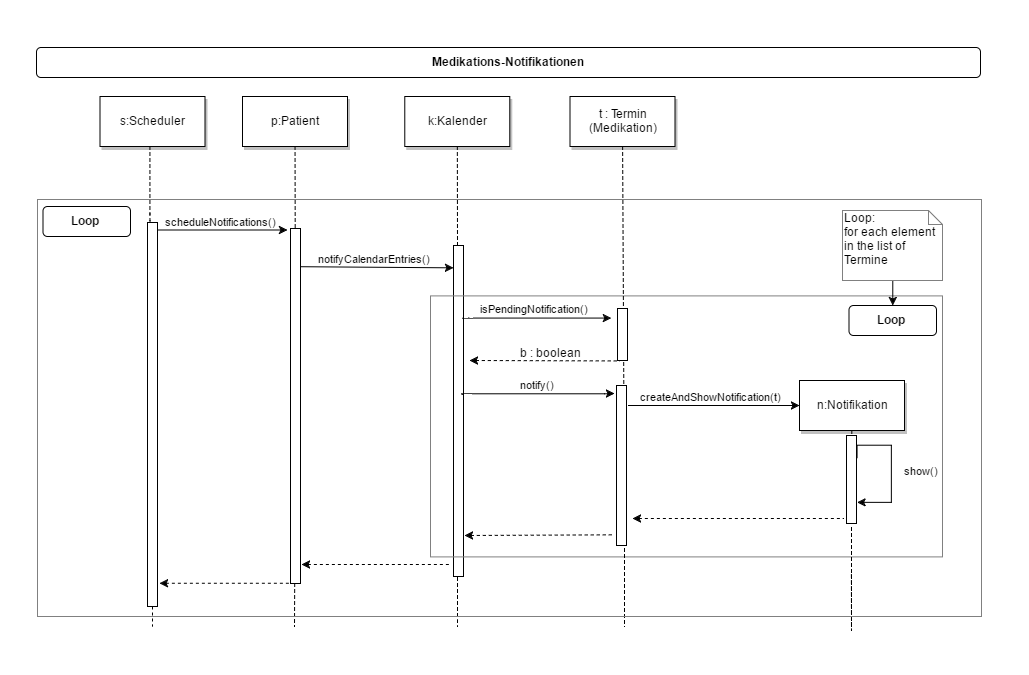

The diagram above was exported from draw.io. Its source (the exported page's mxGraphModel, read from the mxfile embedded in the PNG):
<mxGraphModel dx="1489" dy="1087" grid="0" gridSize="10" guides="0" tooltips="1" connect="1" arrows="1" fold="1" page="0" pageScale="1.5" pageWidth="826" pageHeight="1169" background="none" math="0" shadow="0">
  <root>
    <mxCell id="0" style=";html=1;" />
    <mxCell id="1" style=";html=1;" parent="0" />
    <mxCell id="16" value="" style="edgeStyle=none;endArrow=none;html=1;dashed=1;" parent="1" edge="1">
      <mxGeometry x="437.042824074074" y="306" width="100" height="100" as="geometry">
        <mxPoint x="510" y="223" as="sourcePoint" />
        <mxPoint x="510" y="590" as="targetPoint" />
        <Array as="points">
          <mxPoint x="510" y="590" />
        </Array>
      </mxGeometry>
    </mxCell>
    <mxCell id="17" value="" style="fillColor=#FFFFFF;strokeColor=#000000;html=1;" parent="1" vertex="1">
      <mxGeometry x="506" y="209" width="10" height="331" as="geometry" />
    </mxCell>
    <mxCell id="139" value="" style="shadow=0;fillColor=none;strokeColor=#808080;html=1;" vertex="1" parent="1">
      <mxGeometry x="483" y="259.4000244140625" width="512" height="261" as="geometry" />
    </mxCell>
    <mxCell id="143" value="" style="shadow=0;fillColor=none;strokeColor=none;html=1;" vertex="1" parent="1">
      <mxGeometry x="53" y="-36" width="1027" height="674" as="geometry" />
    </mxCell>
    <mxCell id="2" value="" style="fillColor=#FFFFFF;strokeColor=#000000;html=1;" parent="1" vertex="1">
      <mxGeometry x="200" y="186" width="10" height="384" as="geometry" />
    </mxCell>
    <mxCell id="4" value="s:Scheduler" style="shadow=1;fillColor=#FFFFFF;strokeColor=#000000;html=1;" parent="1" vertex="1">
      <mxGeometry x="152.5" y="60" width="105" height="50" as="geometry" />
    </mxCell>
    <mxCell id="6" value="" style="fillColor=#FFFFFF;strokeColor=#000000;html=1;" parent="1" vertex="1">
      <mxGeometry x="343" y="192" width="10" height="355" as="geometry" />
    </mxCell>
    <mxCell id="7" value="p:Patient" style="shadow=1;fillColor=#FFFFFF;strokeColor=#000000;html=1;" parent="1" vertex="1">
      <mxGeometry x="295" y="60" width="105" height="50" as="geometry" />
    </mxCell>
    <mxCell id="8" value="" style="edgeStyle=none;endArrow=none;dashed=1;html=1;" parent="1" source="7" target="6" edge="1">
      <mxGeometry x="272.3350694444445" y="165" width="100" height="100" as="geometry">
        <mxPoint x="347.2588734567901" y="110" as="sourcePoint" />
        <mxPoint x="347.5761959876544" y="165" as="targetPoint" />
      </mxGeometry>
    </mxCell>
    <mxCell id="9" value="scheduleNotifications()" style="edgeStyle=none;verticalLabelPosition=top;verticalAlign=bottom;html=1;" parent="1" edge="1">
      <mxGeometry x="220" y="106" width="100" height="100" as="geometry">
        <mxPoint x="210" y="193.5" as="sourcePoint" />
        <mxPoint x="340" y="193.5" as="targetPoint" />
      </mxGeometry>
    </mxCell>
    <mxCell id="11" value="" style="edgeStyle=none;verticalLabelPosition=top;verticalAlign=bottom;endArrow=none;startArrow=classic;dashed=1;html=1;" parent="1" edge="1">
      <mxGeometry x="222" y="459.2588734567901" width="100" height="100" as="geometry">
        <mxPoint x="212" y="546.7588734567901" as="sourcePoint" />
        <mxPoint x="342" y="546.7588734567901" as="targetPoint" />
      </mxGeometry>
    </mxCell>
    <mxCell id="15" value="k:Kalender" style="shadow=1;fillColor=#FFFFFF;strokeColor=#000000;html=1;" parent="1" vertex="1">
      <mxGeometry x="457.2839506172839" y="59.99999999999997" width="105" height="50" as="geometry" />
    </mxCell>
    <mxCell id="22" value="t : Termin&lt;br&gt;(Medikation)" style="shadow=1;fillColor=#FFFFFF;strokeColor=#000000;html=1;" parent="1" vertex="1">
      <mxGeometry x="622.5" y="60" width="105" height="50" as="geometry" />
    </mxCell>
    <mxCell id="23" value="" style="edgeStyle=none;endArrow=none;dashed=1;html=1;" parent="1" source="22" edge="1">
      <mxGeometry x="614.4878472222224" y="174.99999999999997" width="100" height="100" as="geometry">
        <mxPoint x="674.6527777777778" y="110" as="sourcePoint" />
        <mxPoint x="677" y="590" as="targetPoint" />
        <Array as="points">
          <mxPoint x="677" y="491" />
        </Array>
      </mxGeometry>
    </mxCell>
    <mxCell id="24" value="n:Notifikation" style="shadow=1;fillColor=#FFFFFF;strokeColor=#000000;html=1;" parent="1" vertex="1">
      <mxGeometry x="852" y="344" width="105" height="50" as="geometry" />
    </mxCell>
    <mxCell id="44" value="" style="edgeStyle=none;dashed=1;endArrow=none;html=1;" parent="1" source="2" edge="1">
      <mxGeometry x="50" y="336" width="100" height="100" as="geometry">
        <mxPoint x="50" y="436" as="sourcePoint" />
        <mxPoint x="205" y="590" as="targetPoint" />
      </mxGeometry>
    </mxCell>
    <mxCell id="52" value="" style="edgeStyle=none;endArrow=none;dashed=1;html=1;" parent="1" source="6" edge="1">
      <mxGeometry x="376.5711805555559" y="375.6971450617284" width="100" height="100" as="geometry">
        <mxPoint x="451.7361111111112" y="320.6971450617284" as="sourcePoint" />
        <mxPoint x="347" y="590" as="targetPoint" />
      </mxGeometry>
    </mxCell>
    <mxCell id="71" value="Medikations-Notifikationen" style="rounded=1;fontStyle=1;fillColor=#FFFFFF;strokeColor=#000000;html=1;" parent="1" vertex="1">
      <mxGeometry x="89" y="11" width="944" height="30" as="geometry" />
    </mxCell>
    <mxCell id="21" value="" style="fillColor=#FFFFFF;strokeColor=#000000;html=1;" parent="1" vertex="1">
      <mxGeometry x="670" y="272" width="10" height="52" as="geometry" />
    </mxCell>
    <mxCell id="91" value="isPendingNotification()" style="edgeStyle=elbowEdgeStyle;elbow=vertical;verticalLabelPosition=top;verticalAlign=bottom;html=1;entryX=-0.6;entryY=0.173;entryPerimeter=0;" parent="1" target="21" edge="1">
      <mxGeometry y="21" width="100" height="100" as="geometry">
        <mxPoint x="515.7839506172841" y="281" as="sourcePoint" />
        <mxPoint x="664" y="281" as="targetPoint" />
        <Array as="points" />
        <mxPoint as="offset" />
      </mxGeometry>
    </mxCell>
    <mxCell id="94" value="" style="fillColor=#FFFFFF;strokeColor=#000000;html=1;" parent="1" vertex="1">
      <mxGeometry x="899" y="399" width="10" height="88" as="geometry" />
    </mxCell>
    <mxCell id="95" value="" style="edgeStyle=none;endArrow=none;dashed=1;html=1;" parent="1" source="24" target="94" edge="1">
      <mxGeometry x="727.3350694444446" y="190" width="100" height="100" as="geometry">
        <mxPoint x="830.4479166666665" y="135" as="sourcePoint" />
        <mxPoint x="829" y="830" as="targetPoint" />
      </mxGeometry>
    </mxCell>
    <mxCell id="99" value="" style="edgeStyle=none;verticalLabelPosition=top;verticalAlign=bottom;endArrow=none;startArrow=classic;dashed=1;html=1;entryX=0.25;entryY=1;" parent="1" target="21" edge="1">
      <mxGeometry x="532" y="252.25887345679013" width="100" height="100" as="geometry">
        <mxPoint x="522" y="324" as="sourcePoint" />
        <mxPoint x="652" y="339.75887345679007" as="targetPoint" />
      </mxGeometry>
    </mxCell>
    <mxCell id="100" value="b : boolean" style="text;html=1;resizable=0;points=[];align=center;verticalAlign=middle;labelBackgroundColor=#ffffff;" parent="99" vertex="1" connectable="0">
      <mxGeometry relative="1" as="geometry">
        <mxPoint x="3" y="-9" as="offset" />
      </mxGeometry>
    </mxCell>
    <mxCell id="101" value="createAndShowNotification(t)" style="edgeStyle=elbowEdgeStyle;elbow=vertical;verticalLabelPosition=top;verticalAlign=bottom;html=1;exitX=1.224;exitY=0.12;exitPerimeter=0;" parent="1" target="24" edge="1" source="121">
      <mxGeometry y="150" width="100" height="100" as="geometry">
        <mxPoint x="691" y="369" as="sourcePoint" />
        <mxPoint x="840" y="369" as="targetPoint" />
        <Array as="points">
          <mxPoint x="750" y="369" />
        </Array>
        <mxPoint as="offset" />
      </mxGeometry>
    </mxCell>
    <mxCell id="104" value="show()" style="edgeStyle=orthogonalEdgeStyle;rounded=0;html=1;exitX=1;exitY=0.25;jettySize=auto;orthogonalLoop=1;" parent="1" source="94" edge="1">
      <mxGeometry x="0.0615" y="30" relative="1" as="geometry">
        <mxPoint x="910" y="466" as="targetPoint" />
        <Array as="points">
          <mxPoint x="909" y="409" />
          <mxPoint x="944" y="409" />
          <mxPoint x="944" y="466" />
          <mxPoint x="910" y="466" />
        </Array>
        <mxPoint as="offset" />
      </mxGeometry>
    </mxCell>
    <mxCell id="105" value="" style="edgeStyle=none;verticalLabelPosition=top;verticalAlign=bottom;endArrow=none;startArrow=classic;dashed=1;html=1;entryX=-0.4;entryY=0.889;exitX=1.08;exitY=0.901;exitPerimeter=0;entryPerimeter=0;" parent="1" edge="1">
      <mxGeometry x="685" y="411.2588734567901" width="100" height="100" as="geometry">
        <mxPoint x="517" y="499" as="sourcePoint" />
        <mxPoint x="665.3333333333335" y="498.33333333333337" as="targetPoint" />
      </mxGeometry>
    </mxCell>
    <mxCell id="107" value="" style="edgeStyle=none;verticalLabelPosition=top;verticalAlign=bottom;endArrow=none;startArrow=classic;dashed=1;html=1;entryX=0.25;entryY=1;" parent="1" edge="1">
      <mxGeometry x="361" y="440.2588734567901" width="100" height="100" as="geometry">
        <mxPoint x="354" y="528" as="sourcePoint" />
        <mxPoint x="502" y="528" as="targetPoint" />
      </mxGeometry>
    </mxCell>
    <mxCell id="113" value="" style="edgeStyle=none;endArrow=none;html=1;dashed=1;" parent="1" source="15" edge="1">
      <mxGeometry x="437.042824074074" y="306" width="100" height="100" as="geometry">
        <mxPoint x="509.7946461312797" y="110" as="sourcePoint" />
        <mxPoint x="510" y="209" as="targetPoint" />
        <Array as="points" />
      </mxGeometry>
    </mxCell>
    <mxCell id="116" value="notifyCalendarEntries()" style="edgeStyle=none;verticalLabelPosition=top;verticalAlign=bottom;html=1;entryX=0;entryY=0.25;" parent="1" edge="1">
      <mxGeometry x="386.45524691358025" y="142.91550925925924" width="100" height="100" as="geometry">
        <mxPoint x="353.5" y="230.2056327160493" as="sourcePoint" />
        <mxPoint x="506" y="231.33333333333337" as="targetPoint" />
      </mxGeometry>
    </mxCell>
    <mxCell id="121" value="" style="fillColor=#FFFFFF;strokeColor=#000000;html=1;" vertex="1" parent="1">
      <mxGeometry x="669" y="349" width="10" height="160" as="geometry" />
    </mxCell>
    <mxCell id="124" value="" style="edgeStyle=none;endArrow=none;dashed=1;html=1;" edge="1" parent="1">
      <mxGeometry x="726.3350694444446" y="280" width="100" height="100" as="geometry">
        <mxPoint x="904" y="491" as="sourcePoint" />
        <mxPoint x="903.8969849246228" y="538" as="targetPoint" />
        <Array as="points">
          <mxPoint x="904" y="599" />
        </Array>
      </mxGeometry>
    </mxCell>
    <mxCell id="128" value="" style="edgeStyle=none;verticalLabelPosition=top;verticalAlign=bottom;endArrow=none;startArrow=classic;dashed=1;html=1;entryX=0.25;entryY=1;" edge="1" parent="1">
      <mxGeometry x="755" y="394.2588734567901" width="100" height="100" as="geometry">
        <mxPoint x="685" y="482" as="sourcePoint" />
        <mxPoint x="896" y="482" as="targetPoint" />
      </mxGeometry>
    </mxCell>
    <mxCell id="130" value="Loop" style="rounded=1;fontStyle=1;fillColor=#FFFFFF;strokeColor=#000000;html=1;" vertex="1" parent="1">
      <mxGeometry x="901.5" y="269" width="87.5" height="30" as="geometry" />
    </mxCell>
    <mxCell id="144" style="edgeStyle=none;rounded=0;html=1;exitX=0.5;exitY=1;jettySize=auto;orthogonalLoop=1;" edge="1" parent="1" source="137" target="130">
      <mxGeometry relative="1" as="geometry" />
    </mxCell>
    <mxCell id="137" value="Loop:&lt;br&gt;for each element in the list of Termine" style="shape=note;whiteSpace=wrap;html=1;size=14;verticalAlign=top;align=left;spacingTop=-6;shadow=0;strokeColor=#808080;fillColor=none;" vertex="1" parent="1">
      <mxGeometry x="895" y="174" width="100" height="70" as="geometry" />
    </mxCell>
    <mxCell id="141" value="" style="edgeStyle=elbowEdgeStyle;elbow=horizontal;endArrow=none;dashed=1;html=1;" edge="1" parent="1" source="4">
      <mxGeometry x="230.00000000000003" y="310" width="100" height="100" as="geometry">
        <mxPoint x="205" y="110" as="sourcePoint" />
        <mxPoint x="203" y="187" as="targetPoint" />
      </mxGeometry>
    </mxCell>
    <mxCell id="142" value="Loop" style="rounded=1;fontStyle=1;fillColor=#FFFFFF;strokeColor=#000000;html=1;" vertex="1" parent="1">
      <mxGeometry x="95.5" y="170" width="87.5" height="30" as="geometry" />
    </mxCell>
    <mxCell id="122" value="notify()" style="edgeStyle=elbowEdgeStyle;elbow=vertical;verticalLabelPosition=top;verticalAlign=bottom;html=1;" edge="1" parent="1">
      <mxGeometry x="-1" y="98" width="100" height="100" as="geometry">
        <mxPoint x="514.7839506172841" y="358" as="sourcePoint" />
        <mxPoint x="667" y="357" as="targetPoint" />
        <Array as="points" />
        <mxPoint as="offset" />
      </mxGeometry>
    </mxCell>
    <mxCell id="145" value="" style="shadow=0;fillColor=none;strokeColor=#808080;html=1;" vertex="1" parent="1">
      <mxGeometry x="90" y="163" width="944" height="417" as="geometry" />
    </mxCell>
  </root>
</mxGraphModel>